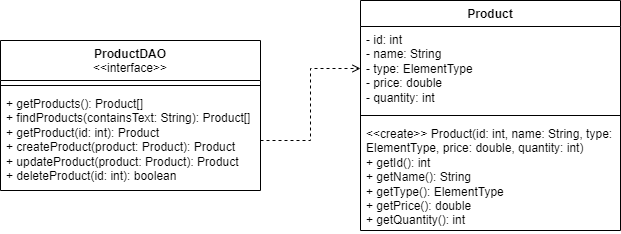

The diagram above was exported from draw.io. Its source (the exported page's mxGraphModel, read from the mxfile embedded in the PNG):
<mxGraphModel dx="1221" dy="608" grid="1" gridSize="10" guides="1" tooltips="1" connect="1" arrows="1" fold="1" page="1" pageScale="1" pageWidth="827" pageHeight="1169" math="0" shadow="0">
  <root>
    <mxCell id="0" />
    <mxCell id="1" parent="0" />
    <mxCell id="0lOB7XL0QJu00T0S1qV1-2" value="Product" style="swimlane;fontStyle=1;align=center;verticalAlign=top;childLayout=stackLayout;horizontal=1;startSize=26;horizontalStack=0;resizeParent=1;resizeParentMax=0;resizeLast=0;collapsible=1;marginBottom=0;whiteSpace=wrap;html=1;" parent="1" vertex="1">
      <mxGeometry x="460" y="280" width="260" height="230" as="geometry" />
    </mxCell>
    <mxCell id="0lOB7XL0QJu00T0S1qV1-3" value="- id: int&lt;br&gt;- name: String&lt;br&gt;- type: ElementType&lt;br&gt;- price: double&lt;br&gt;- quantity: int" style="text;strokeColor=none;fillColor=none;align=left;verticalAlign=top;spacingLeft=4;spacingRight=4;overflow=hidden;rotatable=0;points=[[0,0.5],[1,0.5]];portConstraint=eastwest;whiteSpace=wrap;html=1;" parent="0lOB7XL0QJu00T0S1qV1-2" vertex="1">
      <mxGeometry y="26" width="260" height="84" as="geometry" />
    </mxCell>
    <mxCell id="0lOB7XL0QJu00T0S1qV1-4" value="" style="line;strokeWidth=1;fillColor=none;align=left;verticalAlign=middle;spacingTop=-1;spacingLeft=3;spacingRight=3;rotatable=0;labelPosition=right;points=[];portConstraint=eastwest;strokeColor=inherit;" parent="0lOB7XL0QJu00T0S1qV1-2" vertex="1">
      <mxGeometry y="110" width="260" height="10" as="geometry" />
    </mxCell>
    <mxCell id="0lOB7XL0QJu00T0S1qV1-5" value="&amp;lt;&amp;lt;create&amp;gt;&amp;gt; Product(id: int, name: String, type: ElementType, price: double, quantity: int)&lt;br&gt;+ getId(): int&lt;br&gt;+ getName(): String&lt;br&gt;+ getType(): ElementType&lt;br&gt;+ getPrice(): double&lt;br&gt;+ getQuantity(): int" style="text;strokeColor=none;fillColor=none;align=left;verticalAlign=top;spacingLeft=4;spacingRight=4;overflow=hidden;rotatable=0;points=[[0,0.5],[1,0.5]];portConstraint=eastwest;whiteSpace=wrap;html=1;" parent="0lOB7XL0QJu00T0S1qV1-2" vertex="1">
      <mxGeometry y="120" width="260" height="110" as="geometry" />
    </mxCell>
    <mxCell id="4idJHAJ7GKBJi3fW-wAn-1" value="ProductDAO&lt;br&gt;&lt;span style=&quot;font-weight: normal;&quot;&gt;&amp;lt;&amp;lt;interface&amp;gt;&amp;gt;&lt;/span&gt;" style="swimlane;fontStyle=1;align=center;verticalAlign=top;childLayout=stackLayout;horizontal=1;startSize=40;horizontalStack=0;resizeParent=1;resizeParentMax=0;resizeLast=0;collapsible=1;marginBottom=0;whiteSpace=wrap;html=1;" vertex="1" parent="1">
      <mxGeometry x="100" y="320" width="260" height="150" as="geometry" />
    </mxCell>
    <mxCell id="4idJHAJ7GKBJi3fW-wAn-3" value="" style="line;strokeWidth=1;fillColor=none;align=left;verticalAlign=middle;spacingTop=-1;spacingLeft=3;spacingRight=3;rotatable=0;labelPosition=right;points=[];portConstraint=eastwest;strokeColor=inherit;" vertex="1" parent="4idJHAJ7GKBJi3fW-wAn-1">
      <mxGeometry y="40" width="260" height="10" as="geometry" />
    </mxCell>
    <mxCell id="4idJHAJ7GKBJi3fW-wAn-4" value="+ getProducts(): Product[]&lt;br&gt;+ findProducts(containsText: String): Product[]&lt;br&gt;+ getProduct(id: int): Product&lt;br&gt;+ createProduct(product: Product): Product&lt;br&gt;+ updateProduct(product: Product): Product&lt;br&gt;+ deleteProduct(id: int): boolean" style="text;strokeColor=none;fillColor=none;align=left;verticalAlign=top;spacingLeft=4;spacingRight=4;overflow=hidden;rotatable=0;points=[[0,0.5],[1,0.5]];portConstraint=eastwest;whiteSpace=wrap;html=1;" vertex="1" parent="4idJHAJ7GKBJi3fW-wAn-1">
      <mxGeometry y="50" width="260" height="100" as="geometry" />
    </mxCell>
    <mxCell id="4idJHAJ7GKBJi3fW-wAn-5" style="edgeStyle=orthogonalEdgeStyle;rounded=0;orthogonalLoop=1;jettySize=auto;html=1;exitX=1;exitY=0.5;exitDx=0;exitDy=0;entryX=0;entryY=0.5;entryDx=0;entryDy=0;dashed=1;endArrow=open;endFill=0;" edge="1" parent="1" source="4idJHAJ7GKBJi3fW-wAn-4" target="0lOB7XL0QJu00T0S1qV1-3">
      <mxGeometry relative="1" as="geometry" />
    </mxCell>
  </root>
</mxGraphModel>